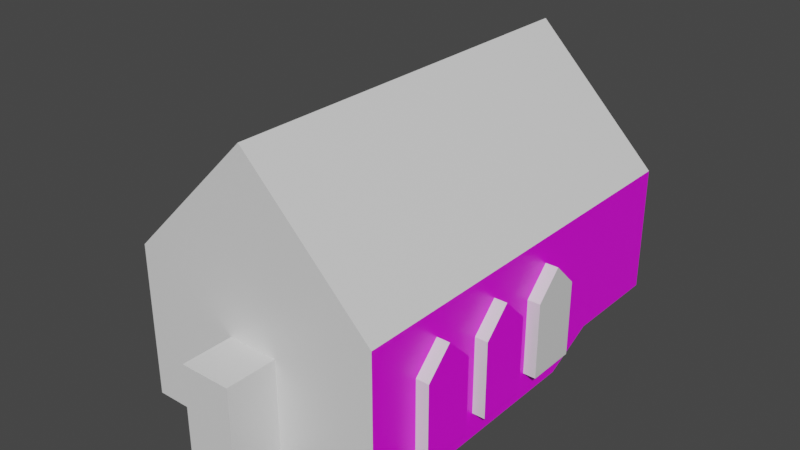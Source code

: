 # Source: test.blend  (saved by Blender 3.0.42; exported with 4.5.12 LTS)
import bpy
from mathutils import Matrix  # noqa: F401  (used for matrix-valued properties, if any)

bpy.ops.wm.read_factory_settings(use_empty=True)
scene = bpy.context.scene
scene.name = 'Scene'

# ---- collections
col_collection = bpy.data.collections.new('Collection'); scene.collection.children.link(col_collection)

# ---- images (referenced by path relative to the original .blend; pixels are not part of the script)
import os
ASSET_DIR = os.environ.get("B2B_ASSET_DIR", "")  # directory of the original .blend (textures are referenced by path, not embedded)
HERE = os.path.dirname(os.path.abspath(__file__))  # packed textures are extracted next to this script under _unpacked/

def load_image(name, relpath, width, height, colorspace="sRGB"):
    """Load a texture the original file referenced (path relative to the .blend, or extracted next to this script)."""
    p = next((c for c in (os.path.join(HERE, relpath), os.path.join(ASSET_DIR, relpath)) if relpath and os.path.exists(c)), "")
    if p:
        img = bpy.data.images.load(p, check_existing=True)
        img.name = name
    else:  # same state as the original file: an image datablock whose file is absent (Cycles renders it pink)
        img = bpy.data.images.new(name, width, height)
        img.source = "FILE"
        img.filepath = "//" + (relpath or name)
    img.colorspace_settings.name = colorspace
    return img
img_test_jpg = load_image('test.jpg', 'test.jpg', 1024, 1024, 'sRGB')
img_mid_campfire_png = load_image('Mid_Campfire.png', 'Mid_Campfire.png', 1024, 1024, 'sRGB')
img_ice_creeam_png = load_image('Ice_Creeam.png', 'Ice_Creeam.png', 1024, 1024, 'sRGB')
img_l_wall_png = load_image('l_wall.png', 'l_wall.png', 1024, 1024, 'sRGB')

# ---- materials (node trees are filled in below, after node groups)
mat_parrot_test = bpy.data.materials.new('parrot_test')
mat_parrot_test.alpha_threshold = 0.0
mat_parrot_test.use_transparent_shadow = False
mat_parrot_test.line_color = (0.0, 0.0, 0.0, 1.0)
mat_vertex_lit = bpy.data.materials.new('vertex_lit')
mat_vertex_lit.alpha_threshold = 0.0
mat_vertex_lit.use_transparent_shadow = False
mat_vertex_lit.line_color = (0.0, 0.0, 0.0, 1.0)
mat_window_mid = bpy.data.materials.new('window_mid')
mat_window_mid.alpha_threshold = 0.0
mat_window_mid.use_transparent_shadow = False
mat_window_mid.line_color = (0.0, 0.0, 0.0, 1.0)
mat_window_ice_cream = bpy.data.materials.new('window_ice_cream')
mat_window_ice_cream.alpha_threshold = 0.0
mat_window_ice_cream.use_transparent_shadow = False
mat_window_ice_cream.line_color = (0.0, 0.0, 0.0, 1.0)
mat_l_wall = bpy.data.materials.new('l_wall')
mat_l_wall.alpha_threshold = 0.0
mat_l_wall.use_transparent_shadow = False
mat_l_wall.line_color = (0.0, 0.0, 0.0, 1.0)

# ---- material node trees
mat_parrot_test.use_nodes = True; mat_parrot_test.node_tree.nodes.clear()
_N = mat_parrot_test.node_tree.nodes; _L = mat_parrot_test.node_tree.links
n0 = _N.new('ShaderNodeOutputMaterial'); n0.name = 'Material Output'; n0.location = (300, 300)
n1 = _N.new('ShaderNodeBsdfPrincipled'); n1.name = 'Principled BSDF'; n1.location = (10, 300)
n1.distribution = 'GGX'
n1.subsurface_method = 'RANDOM_WALK_SKIN'
n1.inputs[2].default_value = 0.4
n1.inputs[3].default_value = 1.45
n1.inputs[27].default_value = (0.0, 0.0, 0.0, 1.0)
n1.inputs[28].default_value = 1.0
n2 = _N.new('ShaderNodeTexImage'); n2.name = 'Image Texture'; n2.location = (-280, 280)
n2.image = img_test_jpg
_L.new(n1.outputs[0], n0.inputs[0])
_L.new(n2.outputs[0], n1.inputs[0])
n0.is_active_output = True
mat_vertex_lit.use_nodes = True; mat_vertex_lit.node_tree.nodes.clear()
_N = mat_vertex_lit.node_tree.nodes; _L = mat_vertex_lit.node_tree.links
n0 = _N.new('ShaderNodeOutputMaterial'); n0.name = 'Material Output'; n0.location = (300, 300)
n1 = _N.new('ShaderNodeBsdfPrincipled'); n1.name = 'Principled BSDF'; n1.location = (10, 300)
n1.distribution = 'GGX'
n1.subsurface_method = 'RANDOM_WALK_SKIN'
n1.inputs[2].default_value = 0.4
n1.inputs[3].default_value = 1.45
n1.inputs[27].default_value = (0.0, 0.0, 0.0, 1.0)
n1.inputs[28].default_value = 1.0
_L.new(n1.outputs[0], n0.inputs[0])
n0.is_active_output = True
mat_window_mid.use_nodes = True; mat_window_mid.node_tree.nodes.clear()
_N = mat_window_mid.node_tree.nodes; _L = mat_window_mid.node_tree.links
n0 = _N.new('ShaderNodeOutputMaterial'); n0.name = 'Material Output'; n0.location = (300, 300)
n1 = _N.new('ShaderNodeBsdfPrincipled'); n1.name = 'Principled BSDF'; n1.location = (10, 300)
n1.distribution = 'GGX'
n1.subsurface_method = 'RANDOM_WALK_SKIN'
n1.inputs[2].default_value = 0.4
n1.inputs[3].default_value = 1.45
n1.inputs[27].default_value = (0.0, 0.0, 0.0, 1.0)
n1.inputs[28].default_value = 1.0
n2 = _N.new('ShaderNodeTexImage'); n2.name = 'Image Texture'; n2.location = (-280, 280)
n2.image = img_mid_campfire_png
_L.new(n1.outputs[0], n0.inputs[0])
_L.new(n2.outputs[0], n1.inputs[0])
n0.is_active_output = True
mat_window_ice_cream.use_nodes = True; mat_window_ice_cream.node_tree.nodes.clear()
_N = mat_window_ice_cream.node_tree.nodes; _L = mat_window_ice_cream.node_tree.links
n0 = _N.new('ShaderNodeOutputMaterial'); n0.name = 'Material Output'; n0.location = (300, 300)
n1 = _N.new('ShaderNodeBsdfPrincipled'); n1.name = 'Principled BSDF'; n1.location = (10, 300)
n1.distribution = 'GGX'
n1.subsurface_method = 'RANDOM_WALK_SKIN'
n1.inputs[2].default_value = 0.4
n1.inputs[3].default_value = 1.45
n1.inputs[27].default_value = (0.0, 0.0, 0.0, 1.0)
n1.inputs[28].default_value = 1.0
n2 = _N.new('ShaderNodeTexImage'); n2.name = 'Image Texture'; n2.location = (-280, 280)
n2.image = img_ice_creeam_png
_L.new(n1.outputs[0], n0.inputs[0])
_L.new(n2.outputs[0], n1.inputs[0])
n0.is_active_output = True
mat_l_wall.use_nodes = True; mat_l_wall.node_tree.nodes.clear()
_N = mat_l_wall.node_tree.nodes; _L = mat_l_wall.node_tree.links
n0 = _N.new('ShaderNodeOutputMaterial'); n0.name = 'Material Output'; n0.location = (300, 300)
n1 = _N.new('ShaderNodeBsdfPrincipled'); n1.name = 'Principled BSDF'; n1.location = (10, 300)
n1.distribution = 'GGX'
n1.subsurface_method = 'RANDOM_WALK_SKIN'
n1.inputs[2].default_value = 0.4
n1.inputs[3].default_value = 1.45
n1.inputs[27].default_value = (0.0, 0.0, 0.0, 1.0)
n1.inputs[28].default_value = 1.0
n2 = _N.new('ShaderNodeTexImage'); n2.name = 'Image Texture'; n2.location = (-280, 280)
n2.image = img_l_wall_png
_L.new(n1.outputs[0], n0.inputs[0])
_L.new(n2.outputs[0], n1.inputs[0])
n0.is_active_output = True

# ---- world
world_world = bpy.data.worlds.new('World'); scene.world = world_world
world_world.use_nodes = True; world_world.node_tree.nodes.clear()
_N = world_world.node_tree.nodes; _L = world_world.node_tree.links
n0 = _N.new('ShaderNodeOutputWorld'); n0.name = 'World Output'; n0.location = (300, 300)
n1 = _N.new('ShaderNodeBackground'); n1.name = 'Background'; n1.location = (10, 300)
n1.inputs[0].default_value = (0.05088, 0.05088, 0.05088, 1.0)
_L.new(n1.outputs[0], n0.inputs[0])
n0.is_active_output = True
world_world.color = (0.05088, 0.05088, 0.05088)
world_world.use_sun_shadow = False
world_world.sun_shadow_jitter_overblur = 0.0

# ---- meshes
me_plane = bpy.data.meshes.new('Plane')
me_plane.from_pydata([(-1.0, 0.0, -1.0), (1.0, 0.0, -1.0), (-1.0, 0.0, 1.0), (1.0, 0.0, 1.0), (-0.3333, 0.0, -0.3333), (-0.3333, 0.0, 0.3333), (0.3333, 0.0, -0.3333), (0.3333, 0.0, 0.3333)], [], [(3, 2, 5, 7), (4, 5, 2, 0), (7, 6, 1, 3), (6, 4, 0, 1)])
_uv = me_plane.uv_layers.new(name='UVMap')
_uv.uv.foreach_set('vector', [1.0, 1.0, 0.0, 1.0, 0.3333, 0.6667, 0.6667, 0.6667, 0.3333, 0.3333, 0.3333, 0.6667, 0.0, 1.0, 0.0, 0.0, 0.6667, 0.6667, 0.6667, 0.3333, 1.0, 0.0, 1.0, 1.0, 0.6667, 0.3333, 0.3333, 0.3333, 0.0, 0.0, 1.0, 0.0])
me_plane.materials.append(mat_parrot_test)
me_plane.use_remesh_fix_poles = True
me_plane.use_remesh_preserve_attributes = False
me_plane.update()
me_cube = bpy.data.meshes.new('Cube')
me_cube.from_pydata([(5.0, 3.0, 5.0), (5.0, 3.0, 0.0), (5.0, -13.0, 5.0), (5.0, -13.0, -1.0), (5.0, -3.0, 5.0), (5.0, -1.0, 0.0), (5.0, -1.0, 5.0), (5.0, -9.0, 5.0), (5.0, -9.0, -1.0), (0.0, 3.0, 0.0), (0.0, -13.0, 10.0), (0.0, -13.0, -1.0), (0.0, 3.0, 10.0), (0.0, -3.0, 10.0), (0.0, -1.0, 10.0), (0.0, -1.0, 0.0), (0.0, -9.0, -1.0), (0.0, -9.0, 10.0), (5.0, -11.0, 5.0), (5.0, -11.0, -1.0), (0.0, -11.0, -1.0), (0.0, -11.0, 10.0), (5.0, 3.0, 1.0), (5.0, -13.0, 0.0), (5.0, -3.0, 0.0), (5.0, -9.0, 0.0), (0.0, 3.0, 1.0), (5.0, -11.0, 0.0), (5.0, 3.0, 3.0), (5.0, -13.0, 3.0), (5.0, -9.0, 3.0), (0.0, -13.0, 3.0), (5.0, -11.0, 3.0), (5.0, -10.0, 4.0), (5.0, -10.0, 5.0), (0.0, -10.0, 10.0), (5.5, -9.0, 3.0), (5.5, -9.0, 0.0), (5.5, -11.0, 3.0), (5.5, -11.0, 0.0), (5.5, -10.0, 4.0), (5.0, -8.0, -1.0), (5.0, -6.0, -1.0), (5.0, -6.0, 5.0), (5.0, -8.0, 5.0), (0.0, -6.0, 10.0), (0.0, -8.0, 10.0), (0.0, -6.0, -1.0), (0.0, -8.0, -1.0), (5.0, -6.0, 0.0), (5.0, -8.0, 0.0), (5.0, -6.0, 3.0), (5.0, -8.0, 3.0), (5.0, -7.0, 5.0), (0.0, -7.0, 10.0), (5.0, -7.0, 4.0), (5.5, -6.0, 0.0), (5.5, -8.0, 0.0), (5.5, -7.0, 4.0), (5.5, -8.0, 3.0), (5.5, -6.0, 3.0), (5.0, -5.0, -1.0), (5.0, -3.0, -1.0), (5.0, -5.0, 5.0), (0.0, -5.0, 10.0), (0.0, -3.0, -1.0), (0.0, -5.0, -1.0), (5.0, -5.0, 0.0), (5.0, -3.0, 3.0), (5.0, -5.0, 3.0), (5.0, -4.0, 5.0), (0.0, -4.0, 10.0), (5.0, -4.0, 4.0), (5.5, -3.0, 0.0), (5.5, -5.0, 0.0), (5.5, -4.0, 4.0), (5.5, -5.0, 3.0), (5.5, -3.0, 3.0), (0.0, 3.0, 7.0), (2.121, 3.0, 1.879), (3.0, 3.0, 4.0), (2.121, 3.0, 6.121), (0.0, 3.5, 1.0), (0.0, 3.5, 7.0), (2.121, 3.5, 1.879), (3.0, 3.5, 4.0), (2.121, 3.5, 6.121), (1.0, -13.0, -1.0), (1.0, -13.0, 0.0), (1.0, -13.0, 3.0), (0.0, -15.0, 0.0), (0.0, -15.0, -1.0), (0.0, -15.0, 3.0), (1.0, -15.0, 0.0), (1.0, -15.0, 3.0), (1.0, -15.0, -1.0)], [], [(20, 11, 87, 3, 19), (22, 79, 26), (15, 65, 62, 5), (9, 15, 5, 1), (48, 16, 8, 41), (44, 7, 17, 46), (0, 6, 14, 12), (6, 4, 13, 14), (29, 89, 31, 10, 2), (18, 2, 10, 21), (34, 18, 21, 35), (16, 20, 19, 8), (11, 91, 95, 87), (9, 1, 22, 26), (33, 40, 38, 32), (87, 95, 93, 88), (22, 28, 80, 79), (7, 34, 35, 17), (30, 36, 40, 33), (27, 39, 37, 25), (25, 37, 36, 30), (32, 38, 39, 27), (49, 56, 60, 51), (63, 43, 45, 64), (53, 44, 46, 54), (66, 47, 42, 61), (47, 48, 41, 42), (43, 53, 54, 45), (51, 60, 58, 55), (52, 59, 57, 50), (55, 58, 59, 52), (50, 57, 56, 49), (65, 66, 61, 62), (70, 63, 64, 71), (68, 77, 75, 72), (4, 70, 71, 13), (73, 74, 76, 75, 77), (72, 75, 76, 69), (67, 74, 73, 24), (24, 73, 77, 68), (69, 76, 74, 67), (28, 0, 80), (0, 81, 80), (0, 12, 81), (81, 12, 78), (78, 83, 86, 81), (84, 85, 86, 83, 82), (80, 85, 84, 79), (79, 84, 82, 26), (81, 86, 85, 80), (23, 88, 89, 29), (3, 87, 88, 23), (95, 91, 90, 93), (93, 90, 92, 94), (89, 94, 92, 31), (88, 93, 94, 89)])
_uv = me_cube.uv_layers.new(name='UVMap')
_uv.uv.foreach_set('vector', [0.25, 0.7188, 0.25, 0.75, 0.3125, 0.75, 0.375, 0.75, 0.375, 0.7188, 0.5, 0.5, 0.0, 0.0, 0.5, 0.375, 0.25, 0.5625, 0.25, 0.625, 0.375, 0.625, 0.375, 0.5625, 0.25, 0.5, 0.25, 0.5625, 0.375, 0.5625, 0.375, 0.5, 0.25, 0.6667, 0.25, 0.6875, 0.375, 0.6875, 0.375, 0.6667, 0.625, 0.6667, 0.625, 0.6875, 0.75, 0.6875, 0.75, 0.6667, 0.625, 0.5, 0.625, 0.5625, 0.75, 0.5625, 0.75, 0.5, 0.625, 0.5625, 0.625, 0.625, 0.75, 0.625, 0.75, 0.5625, 0.5625, 0.75, 0.5625, 0.8125, 0.5625, 0.875, 0.625, 0.875, 0.625, 0.75, 0.625, 0.7188, 0.625, 0.75, 0.75, 0.75, 0.75, 0.7188, 0.625, 0.7031, 0.625, 0.7188, 0.75, 0.7188, 0.75, 0.7031, 0.25, 0.6875, 0.25, 0.7188, 0.375, 0.7188, 0.375, 0.6875, 0.25, 0.75, 0.25, 0.75, 0.3125, 0.75, 0.3125, 0.75, 0.375, 0.375, 0.375, 0.5, 0.5, 0.5, 0.5, 0.375, 0.5625, 0.7031, 0.5625, 0.7031, 0.5625, 0.7188, 0.5625, 0.7188, 0.375, 0.8125, 0.375, 0.8125, 0.5, 0.8125, 0.5, 0.8125, 0.5, 0.5, 0.5625, 0.5, 0.0, 0.0, 0.0, 0.0, 0.625, 0.6875, 0.625, 0.7031, 0.75, 0.7031, 0.75, 0.6875, 0.5625, 0.6875, 0.5625, 0.6875, 0.5625, 0.7031, 0.5625, 0.7031, 0.5, 0.7188, 0.5, 0.7188, 0.5, 0.6875, 0.5, 0.6875, 0.5, 0.6875, 0.5, 0.6875, 0.5625, 0.6875, 0.5625, 0.6875, 0.5625, 0.7188, 0.5625, 0.7188, 0.5, 0.7188, 0.5, 0.7188, 0.5, 0.6458, 0.5, 0.6458, 0.5625, 0.6458, 0.5625, 0.6458, 0.625, 0.6389, 0.625, 0.6458, 0.75, 0.6458, 0.75, 0.6389, 0.625, 0.6562, 0.625, 0.6667, 0.75, 0.6667, 0.75, 0.6562, 0.25, 0.6389, 0.25, 0.6458, 0.375, 0.6458, 0.375, 0.6389, 0.25, 0.6458, 0.25, 0.6667, 0.375, 0.6667, 0.375, 0.6458, 0.625, 0.6458, 0.625, 0.6562, 0.75, 0.6562, 0.75, 0.6458, 0.5625, 0.6458, 0.5625, 0.6458, 0.5625, 0.6562, 0.5625, 0.6562, 0.5625, 0.6667, 0.5625, 0.6667, 0.5, 0.6667, 0.5, 0.6667, 0.5625, 0.6562, 0.5625, 0.6562, 0.5625, 0.6667, 0.5625, 0.6667, 0.5, 0.6667, 0.5, 0.6667, 0.5, 0.6458, 0.5, 0.6458, 0.25, 0.6319, 0.25, 0.6389, 0.375, 0.6389, 0.375, 0.6319, 0.625, 0.6354, 0.625, 0.6389, 0.75, 0.6389, 0.75, 0.6354, 0.5625, 0.6319, 0.5625, 0.6319, 0.5625, 0.6354, 0.5625, 0.6354, 0.625, 0.6319, 0.625, 0.6354, 0.75, 0.6354, 0.75, 0.6319, 0.5, 0.6319, 0.5, 0.6389, 0.5625, 0.6389, 0.5625, 0.6354, 0.5625, 0.6319, 0.5625, 0.6354, 0.5625, 0.6354, 0.5625, 0.6389, 0.5625, 0.6389, 0.5, 0.6389, 0.5, 0.6389, 0.5, 0.6319, 0.5, 0.6319, 0.5, 0.6319, 0.5, 0.6319, 0.5625, 0.6319, 0.5625, 0.6319, 0.5625, 0.6389, 0.5625, 0.6389, 0.5, 0.6389, 0.5, 0.6389, 0.5625, 0.5, 0.625, 0.5, 0.0, 0.0, 0.625, 0.5, 0.0, 0.0, 0.0, 0.0, 0.625, 0.5, 0.75, 0.5, 0.0, 0.0, 0.0, 0.0, 0.75, 0.5, 0.0, 0.0, 0.0, 0.0, 0.0, 0.0, 0.0, 0.0, 0.0, 0.0, 0.0, 0.0, 0.0, 0.0, 0.0, 0.0, 0.0, 0.0, 0.5, 0.375, 0.0, 0.0, 0.0, 0.0, 0.0, 0.0, 0.0, 0.0, 0.0, 0.0, 0.0, 0.0, 0.5, 0.375, 0.5, 0.375, 0.0, 0.0, 0.0, 0.0, 0.0, 0.0, 0.0, 0.0, 0.5, 0.75, 0.5, 0.8125, 0.5625, 0.8125, 0.5625, 0.75, 0.375, 0.75, 0.375, 0.8125, 0.5, 0.8125, 0.5, 0.75, 0.375, 0.8125, 0.375, 0.875, 0.5, 0.875, 0.5, 0.8125, 0.5, 0.8125, 0.5, 0.875, 0.5625, 0.875, 0.5625, 0.8125, 0.5625, 0.8125, 0.5625, 0.8125, 0.5625, 0.875, 0.5625, 0.875, 0.5, 0.8125, 0.5, 0.8125, 0.5625, 0.8125, 0.5625, 0.8125])
me_cube.materials.append(mat_vertex_lit)
me_cube.use_remesh_preserve_volume = False
me_cube.use_remesh_preserve_attributes = False
me_cube.use_mirror_vertex_groups = False
me_cube.update()
me_window_mid = bpy.data.meshes.new('window_mid')
me_window_mid.from_pydata([(0.0, 1.0, 1.0), (0.0, 1.0, -2.0), (0.0, -1.0, 1.0), (0.0, -1.0, -2.0), (0.0, 0.0, 2.0)], [], [(1, 3, 2, 4, 0)])
_uv = me_window_mid.uv_layers.new(name='UVMap')
_uv.uv.foreach_set('vector', [0.0, 0.0, 1.0, 0.0, 1.0, 0.75, 0.5, 1.0, 0.0, 0.75])
me_window_mid.materials.append(mat_window_mid)
me_window_mid.use_remesh_preserve_volume = False
me_window_mid.use_remesh_preserve_attributes = False
me_window_mid.use_mirror_vertex_groups = False
me_window_mid.update()
me_window_ice_cream = bpy.data.meshes.new('window_ice_cream')
me_window_ice_cream.from_pydata([(0.0, 1.0, 1.0), (0.0, 1.0, -2.0), (0.0, -1.0, 1.0), (0.0, -1.0, -2.0), (0.0, 0.0, 2.0)], [], [(1, 3, 2, 4, 0)])
_uv = me_window_ice_cream.uv_layers.new(name='UVMap')
_uv.uv.foreach_set('vector', [0.0, 0.0, 1.0, 0.0, 1.0, 0.75, 0.5, 1.0, 0.0, 0.75])
me_window_ice_cream.materials.append(mat_window_ice_cream)
me_window_ice_cream.use_remesh_preserve_volume = False
me_window_ice_cream.use_remesh_preserve_attributes = False
me_window_ice_cream.use_mirror_vertex_groups = False
me_window_ice_cream.update()
me_l_wall = bpy.data.meshes.new('l_wall')
me_l_wall.from_pydata([(0.0, -7.0, -3.0), (0.0, -7.0, 3.0), (0.0, 9.0, -2.0), (0.0, 9.0, 3.0), (0.0, 5.0, -2.0), (0.0, 3.0, -3.0), (0.0, -3.0, -2.0), (0.0, -5.0, -2.0), (0.0, -3.0, 1.0), (0.0, -5.0, 1.0), (0.0, -4.0, 2.0), (0.0, 0.0, -2.0), (0.0, -2.0, -2.0), (0.0, 0.0, 1.0), (0.0, -2.0, 1.0), (0.0, -1.0, 2.0), (0.0, 3.0, -2.0), (0.0, 1.0, -2.0), (0.0, 3.0, 1.0), (0.0, 1.0, 1.0), (0.0, 2.0, 2.0)], [], [(4, 5, 11, 13, 19, 17, 16, 18, 3, 2), (12, 11, 5, 0, 1, 10, 9, 7, 6), (10, 15, 14, 12, 6, 8), (18, 20, 3), (1, 15, 10), (20, 15, 1), (1, 3, 20), (20, 19, 13), (20, 13, 15)])
_uv = me_l_wall.uv_layers.new(name='UVMap')
_uv.uv.foreach_set('vector', [0.75, 0.1667, 0.625, 0.0, 0.4375, 0.1667, 0.4375, 0.6667, 0.5, 0.6667, 0.5, 0.1667, 0.625, 0.1667, 0.625, 0.6667, 1.0, 1.0, 1.0, 0.1667, 0.3125, 0.1667, 0.4375, 0.1667, 0.625, 0.0, 0.0, 0.0, 0.0, 1.0, 0.1875, 0.8333, 0.125, 0.6667, 0.125, 0.1667, 0.25, 0.1667, 0.1875, 0.8333, 0.375, 0.8333, 0.3125, 0.6667, 0.3125, 0.1667, 0.25, 0.1667, 0.25, 0.6667, 0.625, 0.6667, 0.5625, 0.8333, 1.0, 1.0, 0.0, 1.0, 0.375, 0.8333, 0.1875, 0.8333, 0.5625, 0.8333, 0.375, 0.8333, 0.0, 1.0, 0.0, 1.0, 1.0, 1.0, 0.5625, 0.8333, 0.5625, 0.8333, 0.5, 0.6667, 0.4375, 0.6667, 0.5625, 0.8333, 0.4375, 0.6667, 0.375, 0.8333])
me_l_wall.materials.append(mat_l_wall)
me_l_wall.use_remesh_fix_poles = True
me_l_wall.use_remesh_preserve_attributes = False
me_l_wall.update()

# ---- objects
ob_megatexture_test = bpy.data.objects.new('@megatexture test', me_plane)
ob_ignore = bpy.data.objects.new('@ignore', me_cube)
ob_megatexture_window_mid = bpy.data.objects.new('@megatexture window_mid', me_window_mid)
ob_megatexture_window_ice_cream = bpy.data.objects.new('@megatexture window_ice_cream', me_window_ice_cream)
ob_megatexture_l_wall = bpy.data.objects.new('@megatexture l_wall', me_l_wall)

# ---- transforms, parenting, visibility, modifiers, constraints
ob_megatexture_test.location = (0.0, 0.0, 1.0)
ob_ignore.location = (0.0, 0.0, 0.0)
ob_ignore.lock_rotations_4d = False
ob_ignore.empty_display_type = 'ARROWS'
ob_ignore.lineart.crease_threshold = 0.0
_m = ob_ignore.modifiers.new('Mirror', 'MIRROR')
_m.use_clip = True
ob_megatexture_window_mid.location = (5.5, -7.0, 2.0)
ob_megatexture_window_mid.lock_rotations_4d = False
ob_megatexture_window_mid.empty_display_type = 'ARROWS'
ob_megatexture_window_mid.lineart.crease_threshold = 0.0
ob_megatexture_window_ice_cream.location = (5.5, -10.0, 2.0)
ob_megatexture_window_ice_cream.lock_rotations_4d = False
ob_megatexture_window_ice_cream.empty_display_type = 'ARROWS'
ob_megatexture_window_ice_cream.lineart.crease_threshold = 0.0
ob_megatexture_l_wall.location = (5.0, -6.0, 2.0)

# ---- collection membership
col_collection.objects.link(ob_megatexture_test)
col_collection.objects.link(ob_ignore)
col_collection.objects.link(ob_megatexture_window_mid)
col_collection.objects.link(ob_megatexture_window_ice_cream)
col_collection.objects.link(ob_megatexture_l_wall)

# ---- scene / render settings (as saved in the file)
scene.frame_start = 1; scene.frame_end = 250; scene.frame_set(0)
scene.render.engine = 'BLENDER_EEVEE_NEXT'
scene.cycles.sampling_pattern = 'TABULATED_SOBOL'
scene.cycles.use_light_tree = False
scene.view_settings.view_transform = 'Filmic'
bpy.context.view_layer.update()

# ---- added for rendering (the .blend has no active camera and no usable light): camera, sun
cam_auto = bpy.data.cameras.new('AutoCamera')
cam_auto.lens = 50.0
cam_auto.sensor_width = 36.0
cam_auto.clip_end = 1000.0
ob_auto_camera = bpy.data.objects.new('AutoCamera', cam_auto)
scene.collection.objects.link(ob_auto_camera)
ob_auto_camera.location = (22.3638, -32.5866, 22.3911)
ob_auto_camera.rotation_euler = (1.09748, -7.21219e-08, 0.694738)
scene.camera = ob_auto_camera
light_auto_sun = bpy.data.lights.new('AutoSun', 'SUN')
light_auto_sun.energy = 3.0
light_auto_sun.angle = 0.0523599
ob_auto_sun = bpy.data.objects.new('AutoSun', light_auto_sun)
scene.collection.objects.link(ob_auto_sun)
ob_auto_sun.rotation_euler = (0.872665, 0.174533, 0.523599)
bpy.context.view_layer.update()
